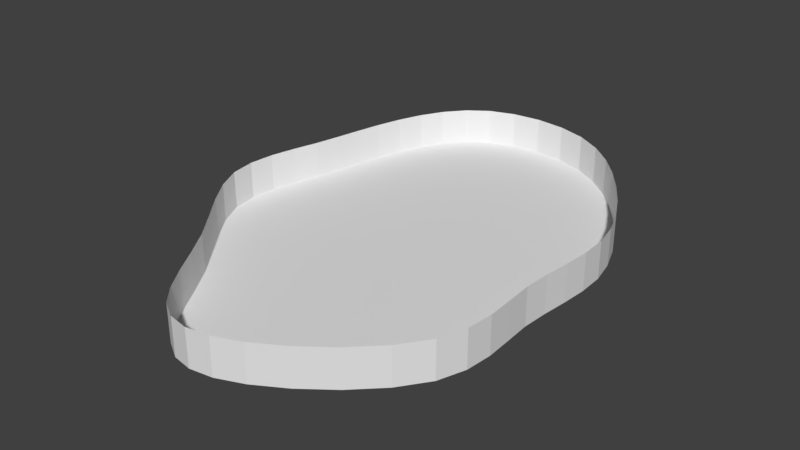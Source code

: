 # Source: Pond.blend  (saved by Blender 2.79.0; exported with 4.5.12 LTS)
import bpy
from mathutils import Matrix  # noqa: F401  (used for matrix-valued properties, if any)

bpy.ops.wm.read_factory_settings(use_empty=True)
scene = bpy.context.scene
scene.name = 'Scene'

# ---- collections
col_collection_1 = bpy.data.collections.new('Collection 1'); scene.collection.children.link(col_collection_1)

# ---- materials (node trees are filled in below, after node groups)
mat_material = bpy.data.materials.new('Material')
mat_material.alpha_threshold = 0.0
mat_material.use_transparent_shadow = False
mat_material.roughness = 0.5
mat_material.line_color = (0.0, 0.0, 0.0, 1.0)

# ---- material node trees

# ---- world
world_world = bpy.data.worlds.new('World'); scene.world = world_world
world_world.color = (0.05088, 0.05088, 0.05088)
world_world.use_sun_shadow = False
world_world.sun_shadow_jitter_overblur = 0.0
world_world.cycles.sampling_method = 'MANUAL'

# ---- meshes
me_cube = bpy.data.meshes.new('Cube')
me_cube.from_pydata([(0.9612, -3.175, 0.3491), (1.722, -3.17, 0.3491), (0.8147, -3.629, 0.3491), (0.2058, -3.166, 0.3491), (1.056, -2.71, 0.3491), (1.996, -2.713, 0.3491), (1.391, -3.601, 0.3491), (0.2609, -3.598, 0.3491), (0.1164, -2.707, 0.3491), (2.486, -3.157, 0.987), (2.936, -2.716, 0.987), (1.98, -3.542, 0.987), (0.6424, -4.078, 0.987), (1.032, -4.019, 0.987), (0.299, -4.018, 0.987), (-1.414, 3.925, 0.987), (-1.63, 3.529, 0.987), (-1.133, 4.264, 0.987), (0.1818, 4.731, 0.987), (0.7048, 4.679, 0.987), (-0.323, 4.679, 0.987), (-0.5467, -3.151, 0.987), (-0.2813, -3.538, 0.987), (-0.8235, -2.707, 0.987), (-1.859, -1.329, 0.987), (-1.494, -1.781, 0.987), (-2.175, -0.8813, 0.987), (-2.422, 0.4515, 0.987), (-2.46, 0.007747, 0.987), (-2.321, 0.8953, 0.987), (-2.013, 2.228, 0.987), (-2.103, 1.784, 0.987), (-1.915, 2.668, 0.987), (2.062, 3.925, 0.987), (1.661, 4.264, 0.987), (2.418, 3.529, 0.987), (3.237, 2.228, 0.987), (3.009, 2.668, 0.987), (3.406, 1.784, 0.987), (3.49, 0.4454, 0.987), (3.521, 0.8914, 0.987), (3.444, -0.0007052, 0.987), (3.466, -1.341, 0.987), (3.444, -0.8929, 0.987), (3.427, -1.793, 0.987), (0.3207, 3.944, 0.3491), (1.191, 3.938, 0.3491), (0.3941, 3.529, 0.3491), (-0.5472, 3.938, 0.3491), (0.2505, 4.342, 0.3491), (0.9535, 4.316, 0.3491), (1.406, 3.529, 0.3491), (-0.6178, 3.529, 0.3491), (-0.4433, 4.316, 0.3491), (0.6121, 2.228, 0.3491), (1.925, 2.228, 0.3491), (0.6518, 1.784, 0.3491), (-0.7004, 2.228, 0.3491), (0.5469, 2.668, 0.3491), (1.778, 2.668, 0.3491), (2.029, 1.784, 0.3491), (-0.7254, 1.784, 0.3491), (-0.684, 2.668, 0.3491), (0.5341, 0.4495, 0.3491), (2.012, 0.4474, 0.3491), (0.4921, 0.004929, 0.3491), (-0.9438, 0.4515, 0.3491), (0.6004, 0.894, 0.3491), (2.061, 0.8927, 0.3491), (1.968, 0.002112, 0.3491), (-0.9839, 0.007747, 0.3491), (-0.8601, 0.8953, 0.3491), (0.8039, -1.333, 0.3491), (2.135, -1.337, 0.3491), (0.9665, -1.785, 0.3491), (-0.5274, -1.329, 0.3491), (0.6347, -0.8852, 0.3491), (2.039, -0.889, 0.3491), (2.197, -1.789, 0.3491), (-0.2639, -1.781, 0.3491), (-0.77, -0.8813, 0.3491), (2.936, -2.716, 0.3491), (2.486, -3.157, 0.3491), (1.98, -3.542, 0.3491), (0.7048, 4.679, 0.3491), (0.1818, 4.731, 0.3491), (-0.323, 4.679, 0.3491), (1.21, 4.524, 0.987), (1.032, -4.019, 0.3491), (0.6424, -4.078, 0.3491), (0.299, -4.018, 0.3491), (1.475, -3.84, 0.987), (-1.63, 3.529, 0.3491), (-1.414, 3.925, 0.3491), (-1.133, 4.264, 0.3491), (-0.006338, -3.838, 0.987), (-0.7731, 4.524, 0.987), (1.661, 4.264, 0.3491), (2.062, 3.925, 0.3491), (2.418, 3.529, 0.3491), (3.009, 2.668, 0.3491), (3.237, 2.228, 0.3491), (3.406, 1.784, 0.3491), (3.521, 0.8914, 0.3491), (3.49, 0.4454, 0.3491), (3.444, -0.0007051, 0.3491), (3.444, -0.8929, 0.3491), (3.466, -1.341, 0.3491), (3.427, -1.793, 0.3491), (-0.2813, -3.537, 0.3491), (-0.5467, -3.149, 0.3491), (-0.8235, -2.704, 0.3491), (-1.494, -1.777, 0.3491), (-1.859, -1.325, 0.3491), (-2.175, -0.8775, 0.3491), (-2.46, 0.01056, 0.3491), (-2.422, 0.4536, 0.3491), (-2.321, 0.8966, 0.3491), (-2.103, 1.785, 0.3491), (-2.013, 2.228, 0.3491), (-1.915, 2.668, 0.3491), (-1.132, -2.24, 0.987), (-2.392, -0.4364, 0.987), (-2.2, 1.339, 0.987), (-1.792, 3.103, 0.987), (2.732, 3.103, 0.987), (3.505, 1.338, 0.987), (3.418, -0.4468, 0.987), (3.27, -2.25, 0.987), (1.601, 3.103, 0.3491), (0.4697, 3.103, 0.3491), (-0.6614, 3.103, 0.3491), (2.079, 1.338, 0.3491), (0.6524, 1.339, 0.3491), (-0.7737, 1.339, 0.3491), (1.965, -0.4433, 0.3491), (0.5128, -0.4399, 0.3491), (-0.9396, -0.4364, 0.3491), (2.169, -2.247, 0.3491), (1.069, -2.243, 0.3491), (-0.03192, -2.24, 0.3491), (2.936, -2.716, 0.3491), (2.486, -3.157, 0.3491), (1.98, -3.542, 0.3491), (3.444, -0.8929, 0.3491), (3.466, -1.341, 0.3491), (3.427, -1.793, 0.3491), (1.032, -4.019, 0.3491), (0.6424, -4.078, 0.3491), (0.299, -4.018, 0.3491), (0.7048, 4.679, 0.3491), (0.1818, 4.731, 0.3491), (-0.323, 4.679, 0.3491), (1.661, 4.264, 0.3491), (2.062, 3.925, 0.3491), (2.418, 3.529, 0.3491), (-1.63, 3.529, 0.3491), (-1.414, 3.925, 0.3491), (-1.133, 4.264, 0.3491), (-0.2813, -3.537, 0.3491), (-0.5467, -3.149, 0.3491), (-0.8235, -2.704, 0.3491), (-2.103, 1.785, 0.3491), (-2.013, 2.228, 0.3491), (-1.915, 2.668, 0.3491), (3.009, 2.668, 0.3491), (3.237, 2.228, 0.3491), (3.406, 1.784, 0.3491), (3.521, 0.8914, 0.3491), (3.49, 0.4454, 0.3491), (3.444, -0.0007051, 0.3491), (-1.494, -1.777, 0.3491), (-1.859, -1.325, 0.3491), (-2.175, -0.8775, 0.3491), (-2.46, 0.01056, 0.3491), (-2.422, 0.4536, 0.3491), (-2.321, 0.8966, 0.3491), (1.21, 4.524, 0.3491), (1.475, -3.84, 0.3491), (-0.006338, -3.838, 0.3491), (-0.7731, 4.524, 0.3491), (2.732, 3.103, 0.3491), (3.505, 1.338, 0.3491), (3.418, -0.4468, 0.3491), (3.27, -2.25, 0.3491), (-1.132, -2.236, 0.3491), (-2.392, -0.4329, 0.3491), (-2.2, 1.34, 0.3491), (-1.792, 3.103, 0.3491), (3.27, -2.25, 0.3491), (1.475, -3.84, 0.3491), (1.21, 4.524, 0.3491), (-0.7731, 4.524, 0.3491), (-0.006338, -3.838, 0.3491), (-1.792, 3.103, 0.3491), (2.732, 3.103, 0.3491), (3.505, 1.338, 0.3491), (3.418, -0.4468, 0.3491), (-1.132, -2.236, 0.3491), (-2.392, -0.4329, 0.3491), (-2.2, 1.34, 0.3491)], [], [(0, 4, 5, 1), (1, 5, 81, 82), (4, 139, 138, 5), (5, 138, 189, 81), (0, 1, 6, 2), (2, 6, 88, 89), (1, 82, 83, 6), (6, 83, 190, 88), (0, 2, 7, 3), (3, 7, 109, 110), (2, 89, 90, 7), (7, 90, 193, 109), (0, 3, 8, 4), (4, 8, 140, 139), (3, 110, 111, 8), (8, 111, 198, 140), (9, 142, 141, 10), (10, 141, 184, 128), (9, 11, 143, 142), (11, 91, 178, 143), (12, 148, 147, 13), (13, 147, 178, 91), (12, 14, 149, 148), (14, 95, 179, 149), (15, 93, 92, 16), (16, 92, 194, 124), (15, 17, 94, 93), (17, 96, 192, 94), (18, 19, 84, 85), (19, 87, 191, 84), (18, 85, 86, 20), (20, 86, 192, 96), (21, 160, 159, 22), (22, 159, 179, 95), (21, 23, 161, 160), (23, 121, 185, 161), (24, 113, 112, 25), (25, 112, 185, 121), (24, 26, 114, 113), (26, 122, 199, 114), (27, 116, 115, 28), (28, 115, 199, 122), (27, 29, 117, 116), (29, 123, 200, 117), (30, 119, 118, 31), (31, 118, 200, 123), (30, 32, 120, 119), (32, 124, 194, 120), (33, 98, 97, 34), (34, 97, 191, 87), (33, 35, 99, 98), (35, 125, 195, 99), (36, 101, 100, 37), (37, 100, 195, 125), (36, 38, 102, 101), (38, 126, 196, 102), (39, 104, 103, 40), (40, 103, 196, 126), (39, 41, 105, 104), (41, 127, 197, 105), (42, 107, 106, 43), (43, 106, 197, 127), (42, 44, 108, 107), (44, 128, 184, 108), (45, 49, 50, 46), (46, 50, 153, 154), (49, 151, 150, 50), (50, 150, 177, 153), (45, 46, 51, 47), (47, 51, 129, 130), (46, 154, 155, 51), (51, 155, 181, 129), (45, 47, 52, 48), (48, 52, 156, 157), (47, 130, 131, 52), (52, 131, 188, 156), (45, 48, 53, 49), (49, 53, 152, 151), (48, 157, 158, 53), (53, 158, 180, 152), (54, 58, 59, 55), (55, 59, 165, 166), (58, 130, 129, 59), (59, 129, 181, 165), (54, 55, 60, 56), (56, 60, 132, 133), (55, 166, 167, 60), (60, 167, 182, 132), (54, 56, 61, 57), (57, 61, 162, 163), (56, 133, 134, 61), (61, 134, 187, 162), (54, 57, 62, 58), (58, 62, 131, 130), (57, 163, 164, 62), (62, 164, 188, 131), (63, 67, 68, 64), (64, 68, 168, 169), (67, 133, 132, 68), (68, 132, 182, 168), (63, 64, 69, 65), (65, 69, 135, 136), (64, 169, 170, 69), (69, 170, 183, 135), (63, 65, 70, 66), (66, 70, 174, 175), (65, 136, 137, 70), (70, 137, 186, 174), (63, 66, 71, 67), (67, 71, 134, 133), (66, 175, 176, 71), (71, 176, 187, 134), (72, 76, 77, 73), (73, 77, 144, 145), (76, 136, 135, 77), (77, 135, 183, 144), (72, 73, 78, 74), (74, 78, 138, 139), (73, 145, 146, 78), (78, 146, 189, 138), (72, 74, 79, 75), (75, 79, 171, 172), (74, 139, 140, 79), (79, 140, 198, 171), (72, 75, 80, 76), (76, 80, 137, 136), (75, 172, 173, 80), (80, 173, 186, 137)])
me_cube.materials.append(mat_material)
me_cube.use_remesh_preserve_volume = False
me_cube.use_remesh_preserve_attributes = False
me_cube.use_mirror_vertex_groups = False
me_cube.update()

# ---- objects
ob_cube = bpy.data.objects.new('Cube', me_cube)

# ---- transforms, parenting, visibility, modifiers, constraints
ob_cube.location = (0.0, 0.0, -1.0)
ob_cube.lock_rotations_4d = False
ob_cube.empty_display_type = 'ARROWS'
ob_cube.lineart.crease_threshold = 0.0

# ---- collection membership
col_collection_1.objects.link(ob_cube)

# ---- scene / render settings (as saved in the file)
scene.frame_start = 1; scene.frame_end = 250; scene.frame_set(1)
scene.render.engine = 'BLENDER_EEVEE_NEXT'
scene.render.resolution_percentage = 50
scene.render.dither_intensity = 0.0
scene.cycles.use_denoising = False
scene.cycles.samples = 128
scene.cycles.sampling_pattern = 'TABULATED_SOBOL'
scene.cycles.use_adaptive_sampling = False
scene.cycles.use_light_tree = False
scene.cycles.blur_glossy = 0.0
scene.cycles.sample_clamp_indirect = 0.0
scene.view_settings.view_transform = 'Standard'
bpy.context.view_layer.update()

# ---- added for rendering (the .blend has no active camera and no usable light): camera, sun
cam_auto = bpy.data.cameras.new('AutoCamera')
cam_auto.lens = 50.0
cam_auto.sensor_width = 36.0
cam_auto.clip_end = 1000.0
ob_auto_camera = bpy.data.objects.new('AutoCamera', cam_auto)
scene.collection.objects.link(ob_auto_camera)
ob_auto_camera.location = (10.4005, -11.5173, 7.56393)
ob_auto_camera.rotation_euler = (1.09748, -7.21219e-08, 0.694738)
scene.camera = ob_auto_camera
light_auto_sun = bpy.data.lights.new('AutoSun', 'SUN')
light_auto_sun.energy = 3.0
light_auto_sun.angle = 0.0523599
ob_auto_sun = bpy.data.objects.new('AutoSun', light_auto_sun)
scene.collection.objects.link(ob_auto_sun)
ob_auto_sun.rotation_euler = (0.872665, 0.174533, 0.523599)
bpy.context.view_layer.update()
